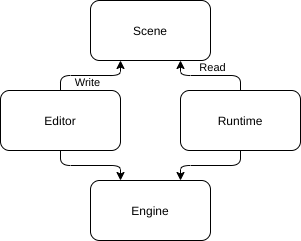

The diagram above was exported from draw.io. Its source (the exported page's mxGraphModel, read from the mxfile embedded in the PNG):
<mxGraphModel dx="2510" dy="547" grid="1" gridSize="10" guides="1" tooltips="1" connect="1" arrows="1" fold="1" page="1" pageScale="1" pageWidth="850" pageHeight="1100" math="0" shadow="0">
  <root>
    <mxCell id="0" />
    <mxCell id="1" parent="0" />
    <mxCell id="2" value="Editor" style="rounded=1;whiteSpace=wrap;html=1;" vertex="1" parent="1">
      <mxGeometry x="-1060" y="750" width="120" height="60" as="geometry" />
    </mxCell>
    <mxCell id="3" value="Engine" style="rounded=1;whiteSpace=wrap;html=1;" vertex="1" parent="1">
      <mxGeometry x="-970" y="840" width="120" height="60" as="geometry" />
    </mxCell>
    <mxCell id="4" value="Runtime" style="rounded=1;whiteSpace=wrap;html=1;" vertex="1" parent="1">
      <mxGeometry x="-880" y="750" width="120" height="60" as="geometry" />
    </mxCell>
    <mxCell id="5" value="" style="endArrow=none;startArrow=classic;html=1;entryX=0.5;entryY=1;entryDx=0;entryDy=0;exitX=0.25;exitY=0;exitDx=0;exitDy=0;startFill=1;endFill=0;edgeStyle=orthogonalEdgeStyle;" edge="1" source="3" target="2" parent="1">
      <mxGeometry width="50" height="50" relative="1" as="geometry">
        <mxPoint x="-990" y="870" as="sourcePoint" />
        <mxPoint x="-940" y="820" as="targetPoint" />
      </mxGeometry>
    </mxCell>
    <mxCell id="6" value="" style="endArrow=none;startArrow=classic;html=1;entryX=0.5;entryY=1;entryDx=0;entryDy=0;exitX=0.75;exitY=0;exitDx=0;exitDy=0;startFill=1;endFill=0;edgeStyle=orthogonalEdgeStyle;" edge="1" source="3" target="4" parent="1">
      <mxGeometry width="50" height="50" relative="1" as="geometry">
        <mxPoint x="-930" y="900" as="sourcePoint" />
        <mxPoint x="-965" y="800" as="targetPoint" />
      </mxGeometry>
    </mxCell>
    <mxCell id="7" value="Scene" style="rounded=1;whiteSpace=wrap;html=1;" vertex="1" parent="1">
      <mxGeometry x="-970" y="660" width="120" height="60" as="geometry" />
    </mxCell>
    <mxCell id="8" value="" style="endArrow=classic;html=1;exitX=0.5;exitY=0;exitDx=0;exitDy=0;entryX=0.25;entryY=1;entryDx=0;entryDy=0;edgeStyle=orthogonalEdgeStyle;" edge="1" source="2" target="7" parent="1">
      <mxGeometry width="50" height="50" relative="1" as="geometry">
        <mxPoint x="-1030" y="750" as="sourcePoint" />
        <mxPoint x="-980" y="700" as="targetPoint" />
      </mxGeometry>
    </mxCell>
    <mxCell id="9" value="Write" style="edgeLabel;html=1;align=center;verticalAlign=middle;resizable=0;points=[];" vertex="1" connectable="0" parent="8">
      <mxGeometry x="0.2521" y="2" relative="1" as="geometry">
        <mxPoint x="-15.15" y="8.52" as="offset" />
      </mxGeometry>
    </mxCell>
    <mxCell id="10" value="" style="endArrow=classic;html=1;exitX=0.5;exitY=0;exitDx=0;exitDy=0;entryX=0.75;entryY=1;entryDx=0;entryDy=0;edgeStyle=orthogonalEdgeStyle;" edge="1" source="4" target="7" parent="1">
      <mxGeometry width="50" height="50" relative="1" as="geometry">
        <mxPoint x="-850" y="750" as="sourcePoint" />
        <mxPoint x="-800" y="700" as="targetPoint" />
      </mxGeometry>
    </mxCell>
    <mxCell id="11" value="Read" style="edgeLabel;html=1;align=center;verticalAlign=middle;resizable=0;points=[];" vertex="1" connectable="0" parent="10">
      <mxGeometry x="-0.3104" y="1" relative="1" as="geometry">
        <mxPoint x="-12.04" y="-9.77" as="offset" />
      </mxGeometry>
    </mxCell>
  </root>
</mxGraphModel>